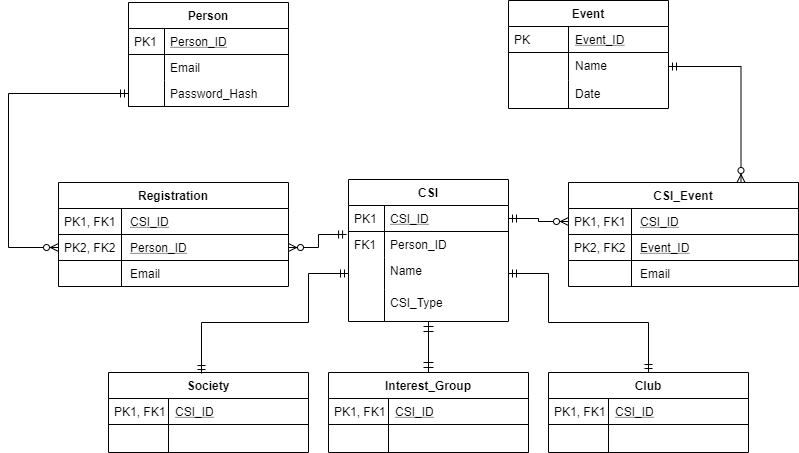

The diagram above was exported from draw.io. Its source (the exported page's mxGraphModel, read from the mxfile embedded in the PNG):
<mxGraphModel dx="868" dy="1619" grid="1" gridSize="10" guides="1" tooltips="1" connect="1" arrows="1" fold="1" page="1" pageScale="1" pageWidth="827" pageHeight="1169" math="0" shadow="0">
  <root>
    <mxCell id="WIyWlLk6GJQsqaUBKTNV-0" />
    <mxCell id="WIyWlLk6GJQsqaUBKTNV-1" parent="WIyWlLk6GJQsqaUBKTNV-0" />
    <mxCell id="zkfFHV4jXpPFQw0GAbJ--51" value="Person" style="swimlane;fontStyle=1;childLayout=stackLayout;horizontal=1;startSize=26;horizontalStack=0;resizeParent=1;resizeLast=0;collapsible=1;marginBottom=0;rounded=0;shadow=0;strokeWidth=1;" parent="WIyWlLk6GJQsqaUBKTNV-1" vertex="1">
      <mxGeometry x="260" y="-60" width="160" height="104" as="geometry">
        <mxRectangle x="160" y="120" width="160" height="26" as="alternateBounds" />
      </mxGeometry>
    </mxCell>
    <mxCell id="zkfFHV4jXpPFQw0GAbJ--52" value="Person_ID" style="shape=partialRectangle;top=0;left=0;right=0;bottom=1;align=left;verticalAlign=top;fillColor=none;spacingLeft=40;spacingRight=4;overflow=hidden;rotatable=0;points=[[0,0.5],[1,0.5]];portConstraint=eastwest;dropTarget=0;rounded=0;shadow=0;strokeWidth=1;fontStyle=4" parent="zkfFHV4jXpPFQw0GAbJ--51" vertex="1">
      <mxGeometry y="26" width="160" height="26" as="geometry" />
    </mxCell>
    <mxCell id="zkfFHV4jXpPFQw0GAbJ--53" value="PK1" style="shape=partialRectangle;top=0;left=0;bottom=0;fillColor=none;align=left;verticalAlign=top;spacingLeft=4;spacingRight=4;overflow=hidden;rotatable=0;points=[];portConstraint=eastwest;part=1;" parent="zkfFHV4jXpPFQw0GAbJ--52" vertex="1" connectable="0">
      <mxGeometry width="36" height="26" as="geometry" />
    </mxCell>
    <mxCell id="zkfFHV4jXpPFQw0GAbJ--54" value="Email" style="shape=partialRectangle;top=0;left=0;right=0;bottom=0;align=left;verticalAlign=top;fillColor=none;spacingLeft=40;spacingRight=4;overflow=hidden;rotatable=0;points=[[0,0.5],[1,0.5]];portConstraint=eastwest;dropTarget=0;rounded=0;shadow=0;strokeWidth=1;" parent="zkfFHV4jXpPFQw0GAbJ--51" vertex="1">
      <mxGeometry y="52" width="160" height="26" as="geometry" />
    </mxCell>
    <mxCell id="zkfFHV4jXpPFQw0GAbJ--55" value="" style="shape=partialRectangle;top=0;left=0;bottom=0;fillColor=none;align=left;verticalAlign=top;spacingLeft=4;spacingRight=4;overflow=hidden;rotatable=0;points=[];portConstraint=eastwest;part=1;" parent="zkfFHV4jXpPFQw0GAbJ--54" vertex="1" connectable="0">
      <mxGeometry width="36" height="26" as="geometry" />
    </mxCell>
    <mxCell id="Wx7XCDajwe7z9MYehkAK-20" value="Password_Hash&#10;" style="shape=partialRectangle;top=0;left=0;right=0;bottom=1;align=left;verticalAlign=top;fillColor=none;spacingLeft=40;spacingRight=4;overflow=hidden;rotatable=0;points=[[0,0.5],[1,0.5]];portConstraint=eastwest;dropTarget=0;rounded=0;shadow=0;strokeWidth=1;fontStyle=0" parent="zkfFHV4jXpPFQw0GAbJ--51" vertex="1">
      <mxGeometry y="78" width="160" height="26" as="geometry" />
    </mxCell>
    <mxCell id="Wx7XCDajwe7z9MYehkAK-21" value="" style="shape=partialRectangle;top=0;left=0;bottom=0;fillColor=none;align=left;verticalAlign=top;spacingLeft=4;spacingRight=4;overflow=hidden;rotatable=0;points=[];portConstraint=eastwest;part=1;" parent="Wx7XCDajwe7z9MYehkAK-20" vertex="1" connectable="0">
      <mxGeometry width="36" height="26" as="geometry" />
    </mxCell>
    <mxCell id="zkfFHV4jXpPFQw0GAbJ--56" value="CSI" style="swimlane;fontStyle=1;childLayout=stackLayout;horizontal=1;startSize=26;horizontalStack=0;resizeParent=1;resizeLast=0;collapsible=1;marginBottom=0;rounded=0;shadow=0;strokeWidth=1;" parent="WIyWlLk6GJQsqaUBKTNV-1" vertex="1">
      <mxGeometry x="480" y="117" width="160" height="142" as="geometry">
        <mxRectangle x="260" y="80" width="160" height="26" as="alternateBounds" />
      </mxGeometry>
    </mxCell>
    <mxCell id="zkfFHV4jXpPFQw0GAbJ--57" value="CSI_ID" style="shape=partialRectangle;top=0;left=0;right=0;bottom=1;align=left;verticalAlign=top;fillColor=none;spacingLeft=40;spacingRight=4;overflow=hidden;rotatable=0;points=[[0,0.5],[1,0.5]];portConstraint=eastwest;dropTarget=0;rounded=0;shadow=0;strokeWidth=1;fontStyle=4" parent="zkfFHV4jXpPFQw0GAbJ--56" vertex="1">
      <mxGeometry y="26" width="160" height="26" as="geometry" />
    </mxCell>
    <mxCell id="zkfFHV4jXpPFQw0GAbJ--58" value="PK1" style="shape=partialRectangle;top=0;left=0;bottom=0;fillColor=none;align=left;verticalAlign=top;spacingLeft=4;spacingRight=4;overflow=hidden;rotatable=0;points=[];portConstraint=eastwest;part=1;" parent="zkfFHV4jXpPFQw0GAbJ--57" vertex="1" connectable="0">
      <mxGeometry width="36" height="26" as="geometry" />
    </mxCell>
    <mxCell id="zkfFHV4jXpPFQw0GAbJ--59" value="Person_ID" style="shape=partialRectangle;top=0;left=0;right=0;bottom=0;align=left;verticalAlign=top;fillColor=none;spacingLeft=40;spacingRight=4;overflow=hidden;rotatable=0;points=[[0,0.5],[1,0.5]];portConstraint=eastwest;dropTarget=0;rounded=0;shadow=0;strokeWidth=1;" parent="zkfFHV4jXpPFQw0GAbJ--56" vertex="1">
      <mxGeometry y="52" width="160" height="26" as="geometry" />
    </mxCell>
    <mxCell id="zkfFHV4jXpPFQw0GAbJ--60" value="FK1" style="shape=partialRectangle;top=0;left=0;bottom=0;fillColor=none;align=left;verticalAlign=top;spacingLeft=4;spacingRight=4;overflow=hidden;rotatable=0;points=[];portConstraint=eastwest;part=1;" parent="zkfFHV4jXpPFQw0GAbJ--59" vertex="1" connectable="0">
      <mxGeometry width="36" height="26" as="geometry" />
    </mxCell>
    <mxCell id="zkfFHV4jXpPFQw0GAbJ--61" value="Name" style="shape=partialRectangle;top=0;left=0;right=0;bottom=0;align=left;verticalAlign=top;fillColor=none;spacingLeft=40;spacingRight=4;overflow=hidden;rotatable=0;points=[[0,0.5],[1,0.5]];portConstraint=eastwest;dropTarget=0;rounded=0;shadow=0;strokeWidth=1;" parent="zkfFHV4jXpPFQw0GAbJ--56" vertex="1">
      <mxGeometry y="78" width="160" height="32" as="geometry" />
    </mxCell>
    <mxCell id="zkfFHV4jXpPFQw0GAbJ--62" value="" style="shape=partialRectangle;top=0;left=0;bottom=0;fillColor=none;align=left;verticalAlign=top;spacingLeft=4;spacingRight=4;overflow=hidden;rotatable=0;points=[];portConstraint=eastwest;part=1;" parent="zkfFHV4jXpPFQw0GAbJ--61" vertex="1" connectable="0">
      <mxGeometry width="36" height="32" as="geometry" />
    </mxCell>
    <mxCell id="Wx7XCDajwe7z9MYehkAK-47" value="CSI_Type" style="shape=partialRectangle;top=0;left=0;right=0;bottom=0;align=left;verticalAlign=top;fillColor=none;spacingLeft=40;spacingRight=4;overflow=hidden;rotatable=0;points=[[0,0.5],[1,0.5]];portConstraint=eastwest;dropTarget=0;rounded=0;shadow=0;strokeWidth=1;" parent="zkfFHV4jXpPFQw0GAbJ--56" vertex="1">
      <mxGeometry y="110" width="160" height="32" as="geometry" />
    </mxCell>
    <mxCell id="Wx7XCDajwe7z9MYehkAK-48" value="" style="shape=partialRectangle;top=0;left=0;bottom=0;fillColor=none;align=left;verticalAlign=top;spacingLeft=4;spacingRight=4;overflow=hidden;rotatable=0;points=[];portConstraint=eastwest;part=1;" parent="Wx7XCDajwe7z9MYehkAK-47" vertex="1" connectable="0">
      <mxGeometry width="36" height="32" as="geometry" />
    </mxCell>
    <mxCell id="zkfFHV4jXpPFQw0GAbJ--64" value="Interest_Group" style="swimlane;fontStyle=1;childLayout=stackLayout;horizontal=1;startSize=26;horizontalStack=0;resizeParent=1;resizeLast=0;collapsible=1;marginBottom=0;rounded=0;shadow=0;strokeWidth=1;" parent="WIyWlLk6GJQsqaUBKTNV-1" vertex="1">
      <mxGeometry x="460" y="310" width="200" height="80" as="geometry">
        <mxRectangle x="260" y="270" width="160" height="26" as="alternateBounds" />
      </mxGeometry>
    </mxCell>
    <mxCell id="zkfFHV4jXpPFQw0GAbJ--65" value="CSI_ID" style="shape=partialRectangle;top=0;left=0;right=0;bottom=1;align=left;verticalAlign=top;fillColor=none;spacingLeft=65;spacingRight=4;overflow=hidden;rotatable=0;points=[[0,0.5],[1,0.5]];portConstraint=eastwest;dropTarget=0;rounded=0;shadow=0;strokeWidth=1;fontStyle=4" parent="zkfFHV4jXpPFQw0GAbJ--64" vertex="1">
      <mxGeometry y="26" width="200" height="26" as="geometry" />
    </mxCell>
    <mxCell id="zkfFHV4jXpPFQw0GAbJ--66" value="PK1, FK1" style="shape=partialRectangle;top=0;left=0;bottom=0;fillColor=none;align=left;verticalAlign=top;spacingLeft=4;spacingRight=4;overflow=hidden;rotatable=0;points=[];portConstraint=eastwest;part=1;" parent="zkfFHV4jXpPFQw0GAbJ--65" vertex="1" connectable="0">
      <mxGeometry width="60" height="26" as="geometry" />
    </mxCell>
    <mxCell id="zkfFHV4jXpPFQw0GAbJ--67" value="" style="shape=partialRectangle;top=0;left=0;right=0;bottom=0;align=left;verticalAlign=top;fillColor=none;spacingLeft=65;spacingRight=4;overflow=hidden;rotatable=0;points=[[0,0.5],[1,0.5]];portConstraint=eastwest;dropTarget=0;rounded=0;shadow=0;strokeWidth=1;" parent="zkfFHV4jXpPFQw0GAbJ--64" vertex="1">
      <mxGeometry y="52" width="200" height="28" as="geometry" />
    </mxCell>
    <mxCell id="zkfFHV4jXpPFQw0GAbJ--68" value="" style="shape=partialRectangle;top=0;left=0;bottom=0;fillColor=none;align=left;verticalAlign=top;spacingLeft=4;spacingRight=4;overflow=hidden;rotatable=0;points=[];portConstraint=eastwest;part=1;" parent="zkfFHV4jXpPFQw0GAbJ--67" vertex="1" connectable="0">
      <mxGeometry width="60" height="28" as="geometry" />
    </mxCell>
    <mxCell id="zkfFHV4jXpPFQw0GAbJ--71" value="" style="edgeStyle=orthogonalEdgeStyle;endArrow=ERmandOne;startArrow=ERmandOne;shadow=0;strokeWidth=1;endSize=8;startSize=8;endFill=0;" parent="WIyWlLk6GJQsqaUBKTNV-1" source="zkfFHV4jXpPFQw0GAbJ--56" target="zkfFHV4jXpPFQw0GAbJ--64" edge="1">
      <mxGeometry width="100" height="100" relative="1" as="geometry">
        <mxPoint x="410" y="182" as="sourcePoint" />
        <mxPoint x="330" y="169" as="targetPoint" />
        <Array as="points" />
      </mxGeometry>
    </mxCell>
    <mxCell id="Wx7XCDajwe7z9MYehkAK-22" value="Registration" style="swimlane;fontStyle=1;childLayout=stackLayout;horizontal=1;startSize=26;horizontalStack=0;resizeParent=1;resizeLast=0;collapsible=1;marginBottom=0;rounded=0;shadow=0;strokeWidth=1;" parent="WIyWlLk6GJQsqaUBKTNV-1" vertex="1">
      <mxGeometry x="190" y="120" width="230" height="104" as="geometry">
        <mxRectangle x="160" y="120" width="160" height="26" as="alternateBounds" />
      </mxGeometry>
    </mxCell>
    <mxCell id="Wx7XCDajwe7z9MYehkAK-23" value="CSI_ID" style="shape=partialRectangle;top=0;left=0;right=0;bottom=1;align=left;verticalAlign=top;fillColor=none;spacingLeft=70;spacingRight=4;overflow=hidden;rotatable=0;points=[[0,0.5],[1,0.5]];portConstraint=eastwest;dropTarget=0;rounded=0;shadow=0;strokeWidth=1;fontStyle=4" parent="Wx7XCDajwe7z9MYehkAK-22" vertex="1">
      <mxGeometry y="26" width="230" height="26" as="geometry" />
    </mxCell>
    <mxCell id="Wx7XCDajwe7z9MYehkAK-24" value="PK1, FK1" style="shape=partialRectangle;top=0;left=0;bottom=0;fillColor=none;align=left;verticalAlign=top;spacingLeft=4;spacingRight=4;overflow=hidden;rotatable=0;points=[];portConstraint=eastwest;part=1;" parent="Wx7XCDajwe7z9MYehkAK-23" vertex="1" connectable="0">
      <mxGeometry width="63" height="26" as="geometry" />
    </mxCell>
    <mxCell id="Wx7XCDajwe7z9MYehkAK-29" value="Person_ID" style="shape=partialRectangle;top=0;left=0;right=0;bottom=1;align=left;verticalAlign=top;fillColor=none;spacingLeft=70;spacingRight=4;overflow=hidden;rotatable=0;points=[[0,0.5],[1,0.5]];portConstraint=eastwest;dropTarget=0;rounded=0;shadow=0;strokeWidth=1;fontStyle=4" parent="Wx7XCDajwe7z9MYehkAK-22" vertex="1">
      <mxGeometry y="52" width="230" height="26" as="geometry" />
    </mxCell>
    <mxCell id="Wx7XCDajwe7z9MYehkAK-30" value="PK2, FK2" style="shape=partialRectangle;top=0;left=0;bottom=0;fillColor=none;align=left;verticalAlign=top;spacingLeft=4;spacingRight=4;overflow=hidden;rotatable=0;points=[];portConstraint=eastwest;part=1;" parent="Wx7XCDajwe7z9MYehkAK-29" vertex="1" connectable="0">
      <mxGeometry width="63" height="26" as="geometry" />
    </mxCell>
    <mxCell id="Wx7XCDajwe7z9MYehkAK-25" value="Email" style="shape=partialRectangle;top=0;left=0;right=0;bottom=0;align=left;verticalAlign=top;fillColor=none;spacingLeft=70;spacingRight=4;overflow=hidden;rotatable=0;points=[[0,0.5],[1,0.5]];portConstraint=eastwest;dropTarget=0;rounded=0;shadow=0;strokeWidth=1;" parent="Wx7XCDajwe7z9MYehkAK-22" vertex="1">
      <mxGeometry y="78" width="230" height="26" as="geometry" />
    </mxCell>
    <mxCell id="Wx7XCDajwe7z9MYehkAK-26" value="" style="shape=partialRectangle;top=0;left=0;bottom=0;fillColor=none;align=left;verticalAlign=top;spacingLeft=4;spacingRight=4;overflow=hidden;rotatable=0;points=[];portConstraint=eastwest;part=1;" parent="Wx7XCDajwe7z9MYehkAK-25" vertex="1" connectable="0">
      <mxGeometry width="63" height="26" as="geometry" />
    </mxCell>
    <mxCell id="Wx7XCDajwe7z9MYehkAK-35" style="edgeStyle=orthogonalEdgeStyle;rounded=0;orthogonalLoop=1;jettySize=auto;html=1;exitX=1;exitY=0.5;exitDx=0;exitDy=0;entryX=-0.012;entryY=1.115;entryDx=0;entryDy=0;entryPerimeter=0;startArrow=ERzeroToMany;startFill=1;endArrow=ERmandOne;endFill=0;" parent="WIyWlLk6GJQsqaUBKTNV-1" source="Wx7XCDajwe7z9MYehkAK-29" target="zkfFHV4jXpPFQw0GAbJ--57" edge="1">
      <mxGeometry relative="1" as="geometry" />
    </mxCell>
    <mxCell id="Wx7XCDajwe7z9MYehkAK-36" value="Society" style="swimlane;fontStyle=1;childLayout=stackLayout;horizontal=1;startSize=26;horizontalStack=0;resizeParent=1;resizeLast=0;collapsible=1;marginBottom=0;rounded=0;shadow=0;strokeWidth=1;" parent="WIyWlLk6GJQsqaUBKTNV-1" vertex="1">
      <mxGeometry x="240" y="310" width="200" height="80" as="geometry">
        <mxRectangle x="260" y="270" width="160" height="26" as="alternateBounds" />
      </mxGeometry>
    </mxCell>
    <mxCell id="Wx7XCDajwe7z9MYehkAK-37" value="CSI_ID" style="shape=partialRectangle;top=0;left=0;right=0;bottom=1;align=left;verticalAlign=top;fillColor=none;spacingLeft=65;spacingRight=4;overflow=hidden;rotatable=0;points=[[0,0.5],[1,0.5]];portConstraint=eastwest;dropTarget=0;rounded=0;shadow=0;strokeWidth=1;fontStyle=4" parent="Wx7XCDajwe7z9MYehkAK-36" vertex="1">
      <mxGeometry y="26" width="200" height="26" as="geometry" />
    </mxCell>
    <mxCell id="Wx7XCDajwe7z9MYehkAK-38" value="PK1, FK1" style="shape=partialRectangle;top=0;left=0;bottom=0;fillColor=none;align=left;verticalAlign=top;spacingLeft=4;spacingRight=4;overflow=hidden;rotatable=0;points=[];portConstraint=eastwest;part=1;" parent="Wx7XCDajwe7z9MYehkAK-37" vertex="1" connectable="0">
      <mxGeometry width="60" height="26" as="geometry" />
    </mxCell>
    <mxCell id="Wx7XCDajwe7z9MYehkAK-39" value="" style="shape=partialRectangle;top=0;left=0;right=0;bottom=0;align=left;verticalAlign=top;fillColor=none;spacingLeft=65;spacingRight=4;overflow=hidden;rotatable=0;points=[[0,0.5],[1,0.5]];portConstraint=eastwest;dropTarget=0;rounded=0;shadow=0;strokeWidth=1;" parent="Wx7XCDajwe7z9MYehkAK-36" vertex="1">
      <mxGeometry y="52" width="200" height="28" as="geometry" />
    </mxCell>
    <mxCell id="Wx7XCDajwe7z9MYehkAK-40" value="" style="shape=partialRectangle;top=0;left=0;bottom=0;fillColor=none;align=left;verticalAlign=top;spacingLeft=4;spacingRight=4;overflow=hidden;rotatable=0;points=[];portConstraint=eastwest;part=1;" parent="Wx7XCDajwe7z9MYehkAK-39" vertex="1" connectable="0">
      <mxGeometry width="60" height="28" as="geometry" />
    </mxCell>
    <mxCell id="Wx7XCDajwe7z9MYehkAK-41" style="edgeStyle=orthogonalEdgeStyle;rounded=0;orthogonalLoop=1;jettySize=auto;html=1;exitX=0;exitY=0.5;exitDx=0;exitDy=0;entryX=0.465;entryY=0.013;entryDx=0;entryDy=0;entryPerimeter=0;startArrow=ERmandOne;startFill=0;endArrow=ERmandOne;endFill=0;" parent="WIyWlLk6GJQsqaUBKTNV-1" source="zkfFHV4jXpPFQw0GAbJ--61" target="Wx7XCDajwe7z9MYehkAK-36" edge="1">
      <mxGeometry relative="1" as="geometry">
        <Array as="points">
          <mxPoint x="440" y="211" />
          <mxPoint x="440" y="260" />
          <mxPoint x="333" y="260" />
        </Array>
      </mxGeometry>
    </mxCell>
    <mxCell id="Wx7XCDajwe7z9MYehkAK-42" value="Club" style="swimlane;fontStyle=1;childLayout=stackLayout;horizontal=1;startSize=26;horizontalStack=0;resizeParent=1;resizeLast=0;collapsible=1;marginBottom=0;rounded=0;shadow=0;strokeWidth=1;" parent="WIyWlLk6GJQsqaUBKTNV-1" vertex="1">
      <mxGeometry x="680" y="310" width="200" height="80" as="geometry">
        <mxRectangle x="260" y="270" width="160" height="26" as="alternateBounds" />
      </mxGeometry>
    </mxCell>
    <mxCell id="Wx7XCDajwe7z9MYehkAK-43" value="CSI_ID" style="shape=partialRectangle;top=0;left=0;right=0;bottom=1;align=left;verticalAlign=top;fillColor=none;spacingLeft=65;spacingRight=4;overflow=hidden;rotatable=0;points=[[0,0.5],[1,0.5]];portConstraint=eastwest;dropTarget=0;rounded=0;shadow=0;strokeWidth=1;fontStyle=4" parent="Wx7XCDajwe7z9MYehkAK-42" vertex="1">
      <mxGeometry y="26" width="200" height="26" as="geometry" />
    </mxCell>
    <mxCell id="Wx7XCDajwe7z9MYehkAK-44" value="PK1, FK1" style="shape=partialRectangle;top=0;left=0;bottom=0;fillColor=none;align=left;verticalAlign=top;spacingLeft=4;spacingRight=4;overflow=hidden;rotatable=0;points=[];portConstraint=eastwest;part=1;" parent="Wx7XCDajwe7z9MYehkAK-43" vertex="1" connectable="0">
      <mxGeometry width="60" height="26" as="geometry" />
    </mxCell>
    <mxCell id="Wx7XCDajwe7z9MYehkAK-45" value="" style="shape=partialRectangle;top=0;left=0;right=0;bottom=0;align=left;verticalAlign=top;fillColor=none;spacingLeft=65;spacingRight=4;overflow=hidden;rotatable=0;points=[[0,0.5],[1,0.5]];portConstraint=eastwest;dropTarget=0;rounded=0;shadow=0;strokeWidth=1;" parent="Wx7XCDajwe7z9MYehkAK-42" vertex="1">
      <mxGeometry y="52" width="200" height="28" as="geometry" />
    </mxCell>
    <mxCell id="Wx7XCDajwe7z9MYehkAK-46" value="" style="shape=partialRectangle;top=0;left=0;bottom=0;fillColor=none;align=left;verticalAlign=top;spacingLeft=4;spacingRight=4;overflow=hidden;rotatable=0;points=[];portConstraint=eastwest;part=1;" parent="Wx7XCDajwe7z9MYehkAK-45" vertex="1" connectable="0">
      <mxGeometry width="60" height="28" as="geometry" />
    </mxCell>
    <mxCell id="Wx7XCDajwe7z9MYehkAK-49" style="edgeStyle=orthogonalEdgeStyle;rounded=0;orthogonalLoop=1;jettySize=auto;html=1;exitX=1;exitY=0.5;exitDx=0;exitDy=0;entryX=0.5;entryY=0;entryDx=0;entryDy=0;startArrow=ERmandOne;startFill=0;endArrow=ERmandOne;endFill=0;" parent="WIyWlLk6GJQsqaUBKTNV-1" source="zkfFHV4jXpPFQw0GAbJ--61" target="Wx7XCDajwe7z9MYehkAK-42" edge="1">
      <mxGeometry relative="1" as="geometry">
        <Array as="points">
          <mxPoint x="680" y="211" />
          <mxPoint x="680" y="260" />
          <mxPoint x="780" y="260" />
        </Array>
      </mxGeometry>
    </mxCell>
    <mxCell id="Wx7XCDajwe7z9MYehkAK-50" value="Event" style="swimlane;fontStyle=1;childLayout=stackLayout;horizontal=1;startSize=26;horizontalStack=0;resizeParent=1;resizeLast=0;collapsible=1;marginBottom=0;rounded=0;shadow=0;strokeWidth=1;" parent="WIyWlLk6GJQsqaUBKTNV-1" vertex="1">
      <mxGeometry x="640" y="-62" width="160" height="108" as="geometry">
        <mxRectangle x="260" y="270" width="160" height="26" as="alternateBounds" />
      </mxGeometry>
    </mxCell>
    <mxCell id="Wx7XCDajwe7z9MYehkAK-51" value="Event_ID" style="shape=partialRectangle;top=0;left=0;right=0;bottom=1;align=left;verticalAlign=top;fillColor=none;spacingLeft=65;spacingRight=4;overflow=hidden;rotatable=0;points=[[0,0.5],[1,0.5]];portConstraint=eastwest;dropTarget=0;rounded=0;shadow=0;strokeWidth=1;fontStyle=4" parent="Wx7XCDajwe7z9MYehkAK-50" vertex="1">
      <mxGeometry y="26" width="160" height="26" as="geometry" />
    </mxCell>
    <mxCell id="Wx7XCDajwe7z9MYehkAK-52" value="PK" style="shape=partialRectangle;top=0;left=0;bottom=0;fillColor=none;align=left;verticalAlign=top;spacingLeft=4;spacingRight=4;overflow=hidden;rotatable=0;points=[];portConstraint=eastwest;part=1;" parent="Wx7XCDajwe7z9MYehkAK-51" vertex="1" connectable="0">
      <mxGeometry width="60" height="26" as="geometry" />
    </mxCell>
    <mxCell id="Wx7XCDajwe7z9MYehkAK-53" value="Name" style="shape=partialRectangle;top=0;left=0;right=0;bottom=0;align=left;verticalAlign=top;fillColor=none;spacingLeft=65;spacingRight=4;overflow=hidden;rotatable=0;points=[[0,0.5],[1,0.5]];portConstraint=eastwest;dropTarget=0;rounded=0;shadow=0;strokeWidth=1;" parent="Wx7XCDajwe7z9MYehkAK-50" vertex="1">
      <mxGeometry y="52" width="160" height="28" as="geometry" />
    </mxCell>
    <mxCell id="Wx7XCDajwe7z9MYehkAK-54" value="" style="shape=partialRectangle;top=0;left=0;bottom=0;fillColor=none;align=left;verticalAlign=top;spacingLeft=4;spacingRight=4;overflow=hidden;rotatable=0;points=[];portConstraint=eastwest;part=1;" parent="Wx7XCDajwe7z9MYehkAK-53" vertex="1" connectable="0">
      <mxGeometry width="60" height="28" as="geometry" />
    </mxCell>
    <mxCell id="Wx7XCDajwe7z9MYehkAK-56" value="Date" style="shape=partialRectangle;top=0;left=0;right=0;bottom=0;align=left;verticalAlign=top;fillColor=none;spacingLeft=65;spacingRight=4;overflow=hidden;rotatable=0;points=[[0,0.5],[1,0.5]];portConstraint=eastwest;dropTarget=0;rounded=0;shadow=0;strokeWidth=1;" parent="Wx7XCDajwe7z9MYehkAK-50" vertex="1">
      <mxGeometry y="80" width="160" height="28" as="geometry" />
    </mxCell>
    <mxCell id="Wx7XCDajwe7z9MYehkAK-57" value="" style="shape=partialRectangle;top=0;left=0;bottom=0;fillColor=none;align=left;verticalAlign=top;spacingLeft=4;spacingRight=4;overflow=hidden;rotatable=0;points=[];portConstraint=eastwest;part=1;" parent="Wx7XCDajwe7z9MYehkAK-56" vertex="1" connectable="0">
      <mxGeometry width="60" height="28" as="geometry" />
    </mxCell>
    <mxCell id="Wx7XCDajwe7z9MYehkAK-55" style="edgeStyle=orthogonalEdgeStyle;rounded=0;orthogonalLoop=1;jettySize=auto;html=1;exitX=0;exitY=0.5;exitDx=0;exitDy=0;entryX=0;entryY=0.5;entryDx=0;entryDy=0;startArrow=ERmandOne;startFill=0;endArrow=ERzeroToMany;endFill=1;" parent="WIyWlLk6GJQsqaUBKTNV-1" source="Wx7XCDajwe7z9MYehkAK-20" target="Wx7XCDajwe7z9MYehkAK-29" edge="1">
      <mxGeometry relative="1" as="geometry">
        <Array as="points">
          <mxPoint x="140" y="31" />
          <mxPoint x="140" y="185" />
        </Array>
      </mxGeometry>
    </mxCell>
    <mxCell id="Wx7XCDajwe7z9MYehkAK-74" style="edgeStyle=orthogonalEdgeStyle;rounded=0;orthogonalLoop=1;jettySize=auto;html=1;exitX=0.75;exitY=0;exitDx=0;exitDy=0;entryX=1;entryY=0.5;entryDx=0;entryDy=0;startArrow=ERzeroToMany;startFill=1;endArrow=ERmandOne;endFill=0;" parent="WIyWlLk6GJQsqaUBKTNV-1" source="Wx7XCDajwe7z9MYehkAK-65" target="Wx7XCDajwe7z9MYehkAK-53" edge="1">
      <mxGeometry relative="1" as="geometry" />
    </mxCell>
    <mxCell id="Wx7XCDajwe7z9MYehkAK-65" value="CSI_Event" style="swimlane;fontStyle=1;childLayout=stackLayout;horizontal=1;startSize=26;horizontalStack=0;resizeParent=1;resizeLast=0;collapsible=1;marginBottom=0;rounded=0;shadow=0;strokeWidth=1;" parent="WIyWlLk6GJQsqaUBKTNV-1" vertex="1">
      <mxGeometry x="700" y="120" width="230" height="104" as="geometry">
        <mxRectangle x="160" y="120" width="160" height="26" as="alternateBounds" />
      </mxGeometry>
    </mxCell>
    <mxCell id="Wx7XCDajwe7z9MYehkAK-66" value="CSI_ID" style="shape=partialRectangle;top=0;left=0;right=0;bottom=1;align=left;verticalAlign=top;fillColor=none;spacingLeft=70;spacingRight=4;overflow=hidden;rotatable=0;points=[[0,0.5],[1,0.5]];portConstraint=eastwest;dropTarget=0;rounded=0;shadow=0;strokeWidth=1;fontStyle=4" parent="Wx7XCDajwe7z9MYehkAK-65" vertex="1">
      <mxGeometry y="26" width="230" height="26" as="geometry" />
    </mxCell>
    <mxCell id="Wx7XCDajwe7z9MYehkAK-67" value="PK1, FK1" style="shape=partialRectangle;top=0;left=0;bottom=0;fillColor=none;align=left;verticalAlign=top;spacingLeft=4;spacingRight=4;overflow=hidden;rotatable=0;points=[];portConstraint=eastwest;part=1;" parent="Wx7XCDajwe7z9MYehkAK-66" vertex="1" connectable="0">
      <mxGeometry width="63" height="26" as="geometry" />
    </mxCell>
    <mxCell id="Wx7XCDajwe7z9MYehkAK-68" value="Event_ID" style="shape=partialRectangle;top=0;left=0;right=0;bottom=1;align=left;verticalAlign=top;fillColor=none;spacingLeft=70;spacingRight=4;overflow=hidden;rotatable=0;points=[[0,0.5],[1,0.5]];portConstraint=eastwest;dropTarget=0;rounded=0;shadow=0;strokeWidth=1;fontStyle=4" parent="Wx7XCDajwe7z9MYehkAK-65" vertex="1">
      <mxGeometry y="52" width="230" height="26" as="geometry" />
    </mxCell>
    <mxCell id="Wx7XCDajwe7z9MYehkAK-69" value="PK2, FK2" style="shape=partialRectangle;top=0;left=0;bottom=0;fillColor=none;align=left;verticalAlign=top;spacingLeft=4;spacingRight=4;overflow=hidden;rotatable=0;points=[];portConstraint=eastwest;part=1;" parent="Wx7XCDajwe7z9MYehkAK-68" vertex="1" connectable="0">
      <mxGeometry width="63" height="26" as="geometry" />
    </mxCell>
    <mxCell id="Wx7XCDajwe7z9MYehkAK-70" value="Email" style="shape=partialRectangle;top=0;left=0;right=0;bottom=0;align=left;verticalAlign=top;fillColor=none;spacingLeft=70;spacingRight=4;overflow=hidden;rotatable=0;points=[[0,0.5],[1,0.5]];portConstraint=eastwest;dropTarget=0;rounded=0;shadow=0;strokeWidth=1;" parent="Wx7XCDajwe7z9MYehkAK-65" vertex="1">
      <mxGeometry y="78" width="230" height="26" as="geometry" />
    </mxCell>
    <mxCell id="Wx7XCDajwe7z9MYehkAK-71" value="" style="shape=partialRectangle;top=0;left=0;bottom=0;fillColor=none;align=left;verticalAlign=top;spacingLeft=4;spacingRight=4;overflow=hidden;rotatable=0;points=[];portConstraint=eastwest;part=1;" parent="Wx7XCDajwe7z9MYehkAK-70" vertex="1" connectable="0">
      <mxGeometry width="63" height="26" as="geometry" />
    </mxCell>
    <mxCell id="Wx7XCDajwe7z9MYehkAK-73" style="edgeStyle=orthogonalEdgeStyle;rounded=0;orthogonalLoop=1;jettySize=auto;html=1;exitX=0;exitY=0.5;exitDx=0;exitDy=0;entryX=1;entryY=0.5;entryDx=0;entryDy=0;startArrow=ERzeroToMany;startFill=1;endArrow=ERmandOne;endFill=0;spacing=2;" parent="WIyWlLk6GJQsqaUBKTNV-1" source="Wx7XCDajwe7z9MYehkAK-66" target="zkfFHV4jXpPFQw0GAbJ--57" edge="1">
      <mxGeometry relative="1" as="geometry" />
    </mxCell>
  </root>
</mxGraphModel>